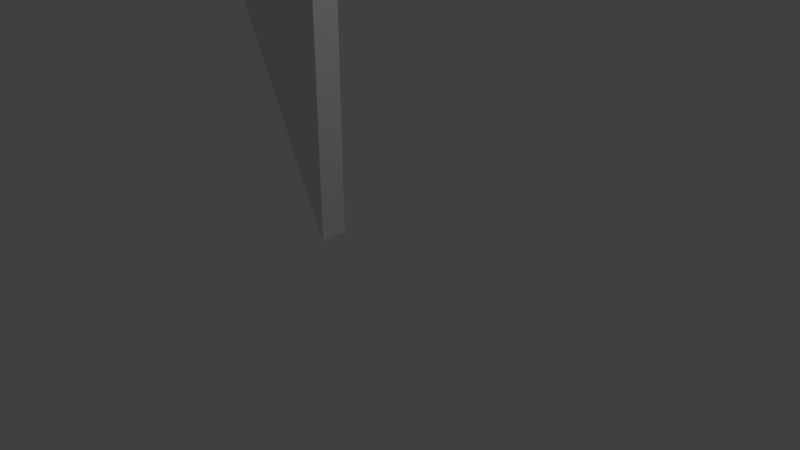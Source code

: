 # Source: sail.blend  (saved by Blender 2.79.0; exported with 4.5.12 LTS)
import bpy
from mathutils import Matrix  # noqa: F401  (used for matrix-valued properties, if any)

bpy.ops.wm.read_factory_settings(use_empty=True)
scene = bpy.context.scene
scene.name = 'Scene'

# ---- collections
col_collection_1 = bpy.data.collections.new('Collection 1'); scene.collection.children.link(col_collection_1)

# ---- world
world_world = bpy.data.worlds.new('World'); scene.world = world_world
world_world.color = (0.05088, 0.05088, 0.05088)
world_world.use_sun_shadow = False
world_world.sun_shadow_jitter_overblur = 0.0
world_world.cycles.sampling_method = 'MANUAL'

# ---- cameras
cam_camera = bpy.data.cameras.new('Camera')
cam_camera.clip_end = 100.0
cam_camera.lens = 35.0
cam_camera.sensor_width = 32.0
cam_camera.sensor_height = 18.0
cam_camera.ortho_scale = 7.314
cam_camera.dof.focus_distance = 0.0
cam_camera.dof.aperture_fstop = 128.0

# ---- lights
light_lamp = bpy.data.lights.new('Lamp', 'POINT')
light_lamp.transmission_factor = 0.0
light_lamp.cutoff_distance = 30.0
light_lamp.energy = 100.0
light_lamp.shadow_buffer_clip_start = 1.001
light_lamp.shadow_soft_size = 0.1
light_lamp.shadow_maximum_resolution = 0.006
light_lamp.use_absolute_resolution = True

# ---- meshes
me_cube = bpy.data.meshes.new('Cube')
me_cube.from_pydata([(-8.822, -1.0, 14.12), (1.0, -1.0, 20.27), (-8.822, -0.6263, 14.12), (1.0, -0.6263, 20.27), (1.0, -1.0, -6.136), (1.0, -0.6263, -6.136)], [], [(0, 1, 3, 2), (2, 3, 5), (5, 3, 1, 4), (4, 1, 0), (2, 5, 4, 0)])
_uv = me_cube.uv_layers.new(name='UVMap')
_uv.uv.foreach_set('vector', [0.5166, 0.5946, 0.000127, 0.8454, 0.015, 0.8136, 0.4837, 0.5903, 0.4837, 0.5903, 0.015, 0.8136, 0.02103, 0.04423, 0.02103, 0.04423, 0.015, 0.8136, 0.000127, 0.8454, 0.000127, 0.000127, 0.8886, 0.000127, 0.8886, 0.9999, 0.5168, 0.7669, 0.4837, 0.5903, 0.02103, 0.04423, 0.000127, 0.000127, 0.5166, 0.5946])
me_cube.use_remesh_preserve_volume = False
me_cube.use_remesh_preserve_attributes = False
me_cube.use_mirror_vertex_groups = False
me_cube.update()

# ---- objects
ob_cube_001 = bpy.data.objects.new('Cube.001', me_cube)
ob_lamp = bpy.data.objects.new('Lamp', light_lamp)
ob_camera = bpy.data.objects.new('Camera', cam_camera)

# ---- transforms, parenting, visibility, modifiers, constraints
ob_cube_001.location = (-1.69, 0.7975, 6.133)
ob_cube_001.lineart.crease_threshold = 0.0
ob_lamp.location = (4.076, 1.005, 5.904)
ob_lamp.rotation_euler = (0.6503, 0.05522, 1.866)
ob_lamp.lock_rotations_4d = False
ob_lamp.empty_display_type = 'ARROWS'
ob_lamp.color = (0.0, 0.0, 0.0, 0.0)
ob_lamp.lineart.crease_threshold = 0.0
ob_camera.location = (7.481, -6.508, 5.344)
ob_camera.rotation_euler = (1.109, 0.0, 0.8149)
ob_camera.lock_rotations_4d = False
ob_camera.empty_display_type = 'ARROWS'
ob_camera.color = (0.0, 0.0, 0.0, 0.0)
ob_camera.display_type = 'WIRE'
ob_camera.lineart.crease_threshold = 0.0

# ---- collection membership
col_collection_1.objects.link(ob_cube_001)
col_collection_1.objects.link(ob_lamp)
col_collection_1.objects.link(ob_camera)

# ---- scene / render settings (as saved in the file)
scene.camera = ob_camera
scene.frame_start = 1; scene.frame_end = 250; scene.frame_set(3)
scene.render.engine = 'BLENDER_EEVEE_NEXT'
scene.render.resolution_percentage = 50
scene.render.dither_intensity = 0.0
scene.cycles.use_denoising = False
scene.cycles.samples = 128
scene.cycles.sampling_pattern = 'TABULATED_SOBOL'
scene.cycles.use_adaptive_sampling = False
scene.cycles.use_light_tree = False
scene.cycles.blur_glossy = 0.0
scene.cycles.sample_clamp_indirect = 0.0
scene.view_settings.view_transform = 'Standard'
bpy.context.view_layer.update()
